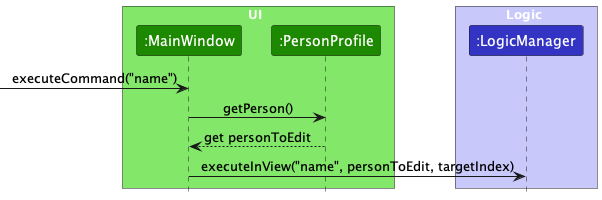

The diagram above was rendered by PlantUML. Its source (embedded in the PNG):
@startuml
!include style.puml
skinparam ArrowFontStyle plain

box UI  UI_COLOR_T1
participant ":MainWindow" as MainWindow UI_COLOR
participant ":PersonProfile" as PersonProfile UI_COLOR
end box

box Logic LOGIC_COLOR_T1
participant ":LogicManager" as LogicManager LOGIC_COLOR
end box


[-> MainWindow : executeCommand("name")

MainWindow -> PersonProfile : getPerson()

PersonProfile --> MainWindow : get personToEdit

MainWindow -> LogicManager : executeInView("name", personToEdit, targetIndex)

@enduml